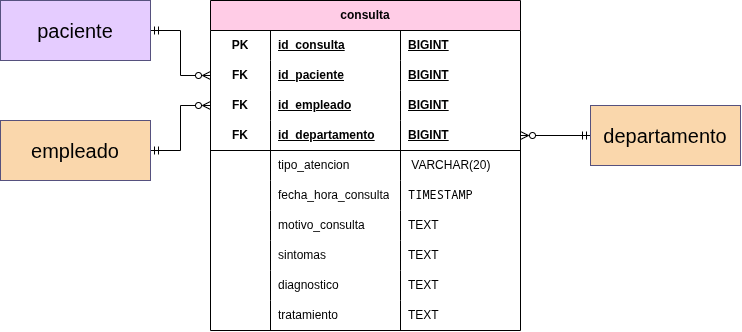

The diagram above was exported from draw.io. Its source (the exported page's mxGraphModel, read from the mxfile embedded in the PNG):
<mxGraphModel dx="1604" dy="884" grid="1" gridSize="10" guides="1" tooltips="1" connect="1" arrows="1" fold="1" page="1" pageScale="1" pageWidth="850" pageHeight="1100" math="0" shadow="0">
  <root>
    <mxCell id="0" />
    <mxCell id="1" parent="0" />
    <mxCell id="INpVTXMQ7OEyLMogx3Ui-44" edge="1" parent="1" source="nn1G7SoyfvON5fvCAF9O-1" style="edgeStyle=orthogonalEdgeStyle;rounded=0;orthogonalLoop=1;jettySize=auto;html=1;defaultLabelBackgroundColor=page;startArrow=ERmandOne;startFill=0;endArrow=ERzeroToMany;endFill=0;exitX=1;exitY=0.5;exitDx=0;exitDy=0;" target="INpVTXMQ7OEyLMogx3Ui-10">
      <mxGeometry relative="1" x="0.0118" as="geometry" />
    </mxCell>
    <mxCell id="nn1G7SoyfvON5fvCAF9O-1" parent="1" style="whiteSpace=wrap;html=1;align=center;fillColor=#FAD7AC;strokeColor=#56517e;" value="&lt;font style=&quot;font-size: 20px;&quot;&gt;empleado&lt;/font&gt;" vertex="1">
      <mxGeometry height="60" width="150" x="40" y="500" as="geometry" />
    </mxCell>
    <mxCell id="INpVTXMQ7OEyLMogx3Ui-43" edge="1" parent="1" source="nn1G7SoyfvON5fvCAF9O-2" style="edgeStyle=orthogonalEdgeStyle;rounded=0;orthogonalLoop=1;jettySize=auto;html=1;defaultLabelBackgroundColor=page;startArrow=ERmandOne;startFill=0;endArrow=ERzeroToMany;endFill=0;" target="INpVTXMQ7OEyLMogx3Ui-6">
      <mxGeometry relative="1" x="0.0095" as="geometry" />
    </mxCell>
    <mxCell id="nn1G7SoyfvON5fvCAF9O-2" parent="1" style="whiteSpace=wrap;html=1;align=center;fillColor=#E5CCFF;strokeColor=#56517e;" value="&lt;font style=&quot;font-size: 20px;&quot;&gt;paciente&lt;/font&gt;" vertex="1">
      <mxGeometry height="60" width="150" x="40" y="380" as="geometry" />
    </mxCell>
    <mxCell id="INpVTXMQ7OEyLMogx3Ui-45" edge="1" parent="1" source="nn1G7SoyfvON5fvCAF9O-3" style="edgeStyle=orthogonalEdgeStyle;rounded=0;orthogonalLoop=1;jettySize=auto;html=1;defaultLabelBackgroundColor=page;endArrow=ERzeroToMany;endFill=0;startArrow=ERmandOne;startFill=0;" target="INpVTXMQ7OEyLMogx3Ui-14">
      <mxGeometry relative="1" x="0.0154" as="geometry" />
    </mxCell>
    <mxCell id="nn1G7SoyfvON5fvCAF9O-3" parent="1" style="whiteSpace=wrap;html=1;align=center;fillColor=#FAD7AC;strokeColor=#56517E;" value="&lt;font style=&quot;font-size: 20px;&quot;&gt;departamento&lt;/font&gt;" vertex="1">
      <mxGeometry height="60" width="150" x="630" y="485" as="geometry" />
    </mxCell>
    <mxCell id="INpVTXMQ7OEyLMogx3Ui-1" parent="1" style="shape=table;startSize=30;container=1;collapsible=1;childLayout=tableLayout;fixedRows=1;rowLines=0;fontStyle=1;align=center;resizeLast=1;html=1;whiteSpace=wrap;fillColor=#FFCCE6;strokeColor=#000000;" value="consulta" vertex="1">
      <mxGeometry height="330" width="310" x="250" y="380" as="geometry" />
    </mxCell>
    <mxCell id="INpVTXMQ7OEyLMogx3Ui-2" parent="INpVTXMQ7OEyLMogx3Ui-1" style="shape=tableRow;horizontal=0;startSize=0;swimlaneHead=0;swimlaneBody=0;fillColor=none;collapsible=0;dropTarget=0;points=[[0,0.5],[1,0.5]];portConstraint=eastwest;top=0;left=0;right=0;bottom=0;html=1;" vertex="1">
      <mxGeometry height="30" width="310" y="30" as="geometry" />
    </mxCell>
    <mxCell id="INpVTXMQ7OEyLMogx3Ui-3" parent="INpVTXMQ7OEyLMogx3Ui-2" style="shape=partialRectangle;connectable=0;fillColor=none;top=0;left=0;bottom=0;right=0;fontStyle=1;overflow=hidden;html=1;whiteSpace=wrap;" value="PK" vertex="1">
      <mxGeometry height="30" width="60" as="geometry">
        <mxRectangle height="30" width="60" as="alternateBounds" />
      </mxGeometry>
    </mxCell>
    <mxCell id="INpVTXMQ7OEyLMogx3Ui-4" parent="INpVTXMQ7OEyLMogx3Ui-2" style="shape=partialRectangle;connectable=0;fillColor=none;top=0;left=0;bottom=0;right=0;align=left;spacingLeft=6;fontStyle=5;overflow=hidden;html=1;whiteSpace=wrap;" value="id_consulta" vertex="1">
      <mxGeometry height="30" width="130" x="60" as="geometry">
        <mxRectangle height="30" width="130" as="alternateBounds" />
      </mxGeometry>
    </mxCell>
    <mxCell id="INpVTXMQ7OEyLMogx3Ui-5" parent="INpVTXMQ7OEyLMogx3Ui-2" style="shape=partialRectangle;connectable=0;fillColor=none;top=0;left=0;bottom=0;right=0;align=left;spacingLeft=6;fontStyle=5;overflow=hidden;html=1;whiteSpace=wrap;" value="BIGINT" vertex="1">
      <mxGeometry height="30" width="120" x="190" as="geometry">
        <mxRectangle height="30" width="120" as="alternateBounds" />
      </mxGeometry>
    </mxCell>
    <mxCell id="INpVTXMQ7OEyLMogx3Ui-6" parent="INpVTXMQ7OEyLMogx3Ui-1" style="shape=tableRow;horizontal=0;startSize=0;swimlaneHead=0;swimlaneBody=0;fillColor=none;collapsible=0;dropTarget=0;points=[[0,0.5],[1,0.5]];portConstraint=eastwest;top=0;left=0;right=0;bottom=0;html=1;" vertex="1">
      <mxGeometry height="30" width="310" y="60" as="geometry" />
    </mxCell>
    <mxCell id="INpVTXMQ7OEyLMogx3Ui-7" parent="INpVTXMQ7OEyLMogx3Ui-6" style="shape=partialRectangle;connectable=0;fillColor=none;top=0;left=0;bottom=0;right=0;fontStyle=1;overflow=hidden;html=1;whiteSpace=wrap;" value="FK" vertex="1">
      <mxGeometry height="30" width="60" as="geometry">
        <mxRectangle height="30" width="60" as="alternateBounds" />
      </mxGeometry>
    </mxCell>
    <mxCell id="INpVTXMQ7OEyLMogx3Ui-8" parent="INpVTXMQ7OEyLMogx3Ui-6" style="shape=partialRectangle;connectable=0;fillColor=none;top=0;left=0;bottom=0;right=0;align=left;spacingLeft=6;fontStyle=5;overflow=hidden;html=1;whiteSpace=wrap;" value="id_paciente" vertex="1">
      <mxGeometry height="30" width="130" x="60" as="geometry">
        <mxRectangle height="30" width="130" as="alternateBounds" />
      </mxGeometry>
    </mxCell>
    <mxCell id="INpVTXMQ7OEyLMogx3Ui-9" parent="INpVTXMQ7OEyLMogx3Ui-6" style="shape=partialRectangle;connectable=0;fillColor=none;top=0;left=0;bottom=0;right=0;align=left;spacingLeft=6;fontStyle=5;overflow=hidden;html=1;whiteSpace=wrap;" value="BIGINT" vertex="1">
      <mxGeometry height="30" width="120" x="190" as="geometry">
        <mxRectangle height="30" width="120" as="alternateBounds" />
      </mxGeometry>
    </mxCell>
    <mxCell id="INpVTXMQ7OEyLMogx3Ui-10" parent="INpVTXMQ7OEyLMogx3Ui-1" style="shape=tableRow;horizontal=0;startSize=0;swimlaneHead=0;swimlaneBody=0;fillColor=none;collapsible=0;dropTarget=0;points=[[0,0.5],[1,0.5]];portConstraint=eastwest;top=0;left=0;right=0;bottom=0;html=1;" vertex="1">
      <mxGeometry height="30" width="310" y="90" as="geometry" />
    </mxCell>
    <mxCell id="INpVTXMQ7OEyLMogx3Ui-11" parent="INpVTXMQ7OEyLMogx3Ui-10" style="shape=partialRectangle;connectable=0;fillColor=none;top=0;left=0;bottom=0;right=0;fontStyle=1;overflow=hidden;html=1;whiteSpace=wrap;" value="FK" vertex="1">
      <mxGeometry height="30" width="60" as="geometry">
        <mxRectangle height="30" width="60" as="alternateBounds" />
      </mxGeometry>
    </mxCell>
    <mxCell id="INpVTXMQ7OEyLMogx3Ui-12" parent="INpVTXMQ7OEyLMogx3Ui-10" style="shape=partialRectangle;connectable=0;fillColor=none;top=0;left=0;bottom=0;right=0;align=left;spacingLeft=6;fontStyle=5;overflow=hidden;html=1;whiteSpace=wrap;" value="id_empleado" vertex="1">
      <mxGeometry height="30" width="130" x="60" as="geometry">
        <mxRectangle height="30" width="130" as="alternateBounds" />
      </mxGeometry>
    </mxCell>
    <mxCell id="INpVTXMQ7OEyLMogx3Ui-13" parent="INpVTXMQ7OEyLMogx3Ui-10" style="shape=partialRectangle;connectable=0;fillColor=none;top=0;left=0;bottom=0;right=0;align=left;spacingLeft=6;fontStyle=5;overflow=hidden;html=1;whiteSpace=wrap;" value="BIGINT" vertex="1">
      <mxGeometry height="30" width="120" x="190" as="geometry">
        <mxRectangle height="30" width="120" as="alternateBounds" />
      </mxGeometry>
    </mxCell>
    <mxCell id="INpVTXMQ7OEyLMogx3Ui-14" parent="INpVTXMQ7OEyLMogx3Ui-1" style="shape=tableRow;horizontal=0;startSize=0;swimlaneHead=0;swimlaneBody=0;fillColor=none;collapsible=0;dropTarget=0;points=[[0,0.5],[1,0.5]];portConstraint=eastwest;top=0;left=0;right=0;bottom=1;html=1;" value="" vertex="1">
      <mxGeometry height="30" width="310" y="120" as="geometry" />
    </mxCell>
    <mxCell id="INpVTXMQ7OEyLMogx3Ui-15" parent="INpVTXMQ7OEyLMogx3Ui-14" style="shape=partialRectangle;connectable=0;fillColor=none;top=0;left=0;bottom=0;right=0;fontStyle=1;overflow=hidden;html=1;whiteSpace=wrap;" value="FK" vertex="1">
      <mxGeometry height="30" width="60" as="geometry">
        <mxRectangle height="30" width="60" as="alternateBounds" />
      </mxGeometry>
    </mxCell>
    <mxCell id="INpVTXMQ7OEyLMogx3Ui-16" parent="INpVTXMQ7OEyLMogx3Ui-14" style="shape=partialRectangle;connectable=0;fillColor=none;top=0;left=0;bottom=0;right=0;align=left;spacingLeft=6;fontStyle=5;overflow=hidden;html=1;whiteSpace=wrap;" value="id_departamento" vertex="1">
      <mxGeometry height="30" width="130" x="60" as="geometry">
        <mxRectangle height="30" width="130" as="alternateBounds" />
      </mxGeometry>
    </mxCell>
    <mxCell id="INpVTXMQ7OEyLMogx3Ui-17" parent="INpVTXMQ7OEyLMogx3Ui-14" style="shape=partialRectangle;connectable=0;fillColor=none;top=0;left=0;bottom=0;right=0;align=left;spacingLeft=6;fontStyle=5;overflow=hidden;html=1;whiteSpace=wrap;" value="BIGINT" vertex="1">
      <mxGeometry height="30" width="120" x="190" as="geometry">
        <mxRectangle height="30" width="120" as="alternateBounds" />
      </mxGeometry>
    </mxCell>
    <mxCell id="INpVTXMQ7OEyLMogx3Ui-18" parent="INpVTXMQ7OEyLMogx3Ui-1" style="shape=tableRow;horizontal=0;startSize=0;swimlaneHead=0;swimlaneBody=0;fillColor=none;collapsible=0;dropTarget=0;points=[[0,0.5],[1,0.5]];portConstraint=eastwest;top=0;left=0;right=0;bottom=0;html=1;" vertex="1">
      <mxGeometry height="30" width="310" y="150" as="geometry" />
    </mxCell>
    <mxCell id="INpVTXMQ7OEyLMogx3Ui-19" parent="INpVTXMQ7OEyLMogx3Ui-18" style="shape=partialRectangle;connectable=0;fillColor=none;top=0;left=0;bottom=0;right=0;editable=1;overflow=hidden;html=1;whiteSpace=wrap;" vertex="1">
      <mxGeometry height="30" width="60" as="geometry">
        <mxRectangle height="30" width="60" as="alternateBounds" />
      </mxGeometry>
    </mxCell>
    <mxCell id="INpVTXMQ7OEyLMogx3Ui-20" parent="INpVTXMQ7OEyLMogx3Ui-18" style="shape=partialRectangle;connectable=0;fillColor=none;top=0;left=0;bottom=0;right=0;align=left;spacingLeft=6;overflow=hidden;html=1;whiteSpace=wrap;" value="tipo_atencion" vertex="1">
      <mxGeometry height="30" width="130" x="60" as="geometry">
        <mxRectangle height="30" width="130" as="alternateBounds" />
      </mxGeometry>
    </mxCell>
    <mxCell id="INpVTXMQ7OEyLMogx3Ui-21" parent="INpVTXMQ7OEyLMogx3Ui-18" style="shape=partialRectangle;connectable=0;fillColor=none;top=0;left=0;bottom=0;right=0;align=left;spacingLeft=6;overflow=hidden;html=1;whiteSpace=wrap;" value="&amp;nbsp;VARCHAR(20)" vertex="1">
      <mxGeometry height="30" width="120" x="190" as="geometry">
        <mxRectangle height="30" width="120" as="alternateBounds" />
      </mxGeometry>
    </mxCell>
    <mxCell id="INpVTXMQ7OEyLMogx3Ui-22" parent="INpVTXMQ7OEyLMogx3Ui-1" style="shape=tableRow;horizontal=0;startSize=0;swimlaneHead=0;swimlaneBody=0;fillColor=none;collapsible=0;dropTarget=0;points=[[0,0.5],[1,0.5]];portConstraint=eastwest;top=0;left=0;right=0;bottom=0;html=1;" vertex="1">
      <mxGeometry height="30" width="310" y="180" as="geometry" />
    </mxCell>
    <mxCell id="INpVTXMQ7OEyLMogx3Ui-23" parent="INpVTXMQ7OEyLMogx3Ui-22" style="shape=partialRectangle;connectable=0;fillColor=none;top=0;left=0;bottom=0;right=0;editable=1;overflow=hidden;html=1;whiteSpace=wrap;" vertex="1">
      <mxGeometry height="30" width="60" as="geometry">
        <mxRectangle height="30" width="60" as="alternateBounds" />
      </mxGeometry>
    </mxCell>
    <mxCell id="INpVTXMQ7OEyLMogx3Ui-24" parent="INpVTXMQ7OEyLMogx3Ui-22" style="shape=partialRectangle;connectable=0;fillColor=none;top=0;left=0;bottom=0;right=0;align=left;spacingLeft=6;overflow=hidden;html=1;whiteSpace=wrap;" value="fecha_hora_consulta" vertex="1">
      <mxGeometry height="30" width="130" x="60" as="geometry">
        <mxRectangle height="30" width="130" as="alternateBounds" />
      </mxGeometry>
    </mxCell>
    <mxCell id="INpVTXMQ7OEyLMogx3Ui-25" parent="INpVTXMQ7OEyLMogx3Ui-22" style="shape=partialRectangle;connectable=0;fillColor=none;top=0;left=0;bottom=0;right=0;align=left;spacingLeft=6;overflow=hidden;html=1;whiteSpace=wrap;" value="&lt;span&gt;&lt;/span&gt;&lt;code&gt;&lt;span&gt;TIMESTAMP&lt;/span&gt;&lt;/code&gt;&lt;span&gt;&lt;/span&gt;" vertex="1">
      <mxGeometry height="30" width="120" x="190" as="geometry">
        <mxRectangle height="30" width="120" as="alternateBounds" />
      </mxGeometry>
    </mxCell>
    <mxCell id="INpVTXMQ7OEyLMogx3Ui-26" parent="INpVTXMQ7OEyLMogx3Ui-1" style="shape=tableRow;horizontal=0;startSize=0;swimlaneHead=0;swimlaneBody=0;fillColor=none;collapsible=0;dropTarget=0;points=[[0,0.5],[1,0.5]];portConstraint=eastwest;top=0;left=0;right=0;bottom=0;html=1;" value="" vertex="1">
      <mxGeometry height="30" width="310" y="210" as="geometry" />
    </mxCell>
    <mxCell id="INpVTXMQ7OEyLMogx3Ui-27" parent="INpVTXMQ7OEyLMogx3Ui-26" style="shape=partialRectangle;connectable=0;fillColor=none;top=0;left=0;bottom=0;right=0;editable=1;overflow=hidden;html=1;whiteSpace=wrap;" value="" vertex="1">
      <mxGeometry height="30" width="60" as="geometry">
        <mxRectangle height="30" width="60" as="alternateBounds" />
      </mxGeometry>
    </mxCell>
    <mxCell id="INpVTXMQ7OEyLMogx3Ui-28" parent="INpVTXMQ7OEyLMogx3Ui-26" style="shape=partialRectangle;connectable=0;fillColor=none;top=0;left=0;bottom=0;right=0;align=left;spacingLeft=6;overflow=hidden;html=1;whiteSpace=wrap;" value="motivo_consulta" vertex="1">
      <mxGeometry height="30" width="130" x="60" as="geometry">
        <mxRectangle height="30" width="130" as="alternateBounds" />
      </mxGeometry>
    </mxCell>
    <mxCell id="INpVTXMQ7OEyLMogx3Ui-29" parent="INpVTXMQ7OEyLMogx3Ui-26" style="shape=partialRectangle;connectable=0;fillColor=none;top=0;left=0;bottom=0;right=0;align=left;spacingLeft=6;overflow=hidden;html=1;whiteSpace=wrap;" value="TEXT" vertex="1">
      <mxGeometry height="30" width="120" x="190" as="geometry">
        <mxRectangle height="30" width="120" as="alternateBounds" />
      </mxGeometry>
    </mxCell>
    <mxCell id="INpVTXMQ7OEyLMogx3Ui-30" parent="INpVTXMQ7OEyLMogx3Ui-1" style="shape=tableRow;horizontal=0;startSize=0;swimlaneHead=0;swimlaneBody=0;fillColor=none;collapsible=0;dropTarget=0;points=[[0,0.5],[1,0.5]];portConstraint=eastwest;top=0;left=0;right=0;bottom=0;html=1;" vertex="1">
      <mxGeometry height="30" width="310" y="240" as="geometry" />
    </mxCell>
    <mxCell id="INpVTXMQ7OEyLMogx3Ui-31" parent="INpVTXMQ7OEyLMogx3Ui-30" style="shape=partialRectangle;connectable=0;fillColor=none;top=0;left=0;bottom=0;right=0;editable=1;overflow=hidden;html=1;whiteSpace=wrap;" vertex="1">
      <mxGeometry height="30" width="60" as="geometry">
        <mxRectangle height="30" width="60" as="alternateBounds" />
      </mxGeometry>
    </mxCell>
    <mxCell id="INpVTXMQ7OEyLMogx3Ui-32" parent="INpVTXMQ7OEyLMogx3Ui-30" style="shape=partialRectangle;connectable=0;fillColor=none;top=0;left=0;bottom=0;right=0;align=left;spacingLeft=6;overflow=hidden;html=1;whiteSpace=wrap;" value="sintomas" vertex="1">
      <mxGeometry height="30" width="130" x="60" as="geometry">
        <mxRectangle height="30" width="130" as="alternateBounds" />
      </mxGeometry>
    </mxCell>
    <mxCell id="INpVTXMQ7OEyLMogx3Ui-33" parent="INpVTXMQ7OEyLMogx3Ui-30" style="shape=partialRectangle;connectable=0;fillColor=none;top=0;left=0;bottom=0;right=0;align=left;spacingLeft=6;overflow=hidden;html=1;whiteSpace=wrap;" value="TEXT" vertex="1">
      <mxGeometry height="30" width="120" x="190" as="geometry">
        <mxRectangle height="30" width="120" as="alternateBounds" />
      </mxGeometry>
    </mxCell>
    <mxCell id="INpVTXMQ7OEyLMogx3Ui-34" parent="INpVTXMQ7OEyLMogx3Ui-1" style="shape=tableRow;horizontal=0;startSize=0;swimlaneHead=0;swimlaneBody=0;fillColor=none;collapsible=0;dropTarget=0;points=[[0,0.5],[1,0.5]];portConstraint=eastwest;top=0;left=0;right=0;bottom=0;html=1;" vertex="1">
      <mxGeometry height="30" width="310" y="270" as="geometry" />
    </mxCell>
    <mxCell id="INpVTXMQ7OEyLMogx3Ui-35" parent="INpVTXMQ7OEyLMogx3Ui-34" style="shape=partialRectangle;connectable=0;fillColor=none;top=0;left=0;bottom=0;right=0;editable=1;overflow=hidden;html=1;whiteSpace=wrap;" vertex="1">
      <mxGeometry height="30" width="60" as="geometry">
        <mxRectangle height="30" width="60" as="alternateBounds" />
      </mxGeometry>
    </mxCell>
    <mxCell id="INpVTXMQ7OEyLMogx3Ui-36" parent="INpVTXMQ7OEyLMogx3Ui-34" style="shape=partialRectangle;connectable=0;fillColor=none;top=0;left=0;bottom=0;right=0;align=left;spacingLeft=6;overflow=hidden;html=1;whiteSpace=wrap;" value="diagnostico" vertex="1">
      <mxGeometry height="30" width="130" x="60" as="geometry">
        <mxRectangle height="30" width="130" as="alternateBounds" />
      </mxGeometry>
    </mxCell>
    <mxCell id="INpVTXMQ7OEyLMogx3Ui-37" parent="INpVTXMQ7OEyLMogx3Ui-34" style="shape=partialRectangle;connectable=0;fillColor=none;top=0;left=0;bottom=0;right=0;align=left;spacingLeft=6;overflow=hidden;html=1;whiteSpace=wrap;" value="TEXT" vertex="1">
      <mxGeometry height="30" width="120" x="190" as="geometry">
        <mxRectangle height="30" width="120" as="alternateBounds" />
      </mxGeometry>
    </mxCell>
    <mxCell id="INpVTXMQ7OEyLMogx3Ui-38" parent="INpVTXMQ7OEyLMogx3Ui-1" style="shape=tableRow;horizontal=0;startSize=0;swimlaneHead=0;swimlaneBody=0;fillColor=none;collapsible=0;dropTarget=0;points=[[0,0.5],[1,0.5]];portConstraint=eastwest;top=0;left=0;right=0;bottom=0;html=1;" value="" vertex="1">
      <mxGeometry height="30" width="310" y="300" as="geometry" />
    </mxCell>
    <mxCell id="INpVTXMQ7OEyLMogx3Ui-39" parent="INpVTXMQ7OEyLMogx3Ui-38" style="shape=partialRectangle;connectable=0;fillColor=none;top=0;left=0;bottom=0;right=0;editable=1;overflow=hidden;html=1;whiteSpace=wrap;" value="" vertex="1">
      <mxGeometry height="30" width="60" as="geometry">
        <mxRectangle height="30" width="60" as="alternateBounds" />
      </mxGeometry>
    </mxCell>
    <mxCell id="INpVTXMQ7OEyLMogx3Ui-40" parent="INpVTXMQ7OEyLMogx3Ui-38" style="shape=partialRectangle;connectable=0;fillColor=none;top=0;left=0;bottom=0;right=0;align=left;spacingLeft=6;overflow=hidden;html=1;whiteSpace=wrap;" value="tratamiento" vertex="1">
      <mxGeometry height="30" width="130" x="60" as="geometry">
        <mxRectangle height="30" width="130" as="alternateBounds" />
      </mxGeometry>
    </mxCell>
    <mxCell id="INpVTXMQ7OEyLMogx3Ui-41" parent="INpVTXMQ7OEyLMogx3Ui-38" style="shape=partialRectangle;connectable=0;fillColor=none;top=0;left=0;bottom=0;right=0;align=left;spacingLeft=6;overflow=hidden;html=1;whiteSpace=wrap;" value="TEXT" vertex="1">
      <mxGeometry height="30" width="120" x="190" as="geometry">
        <mxRectangle height="30" width="120" as="alternateBounds" />
      </mxGeometry>
    </mxCell>
  </root>
</mxGraphModel>